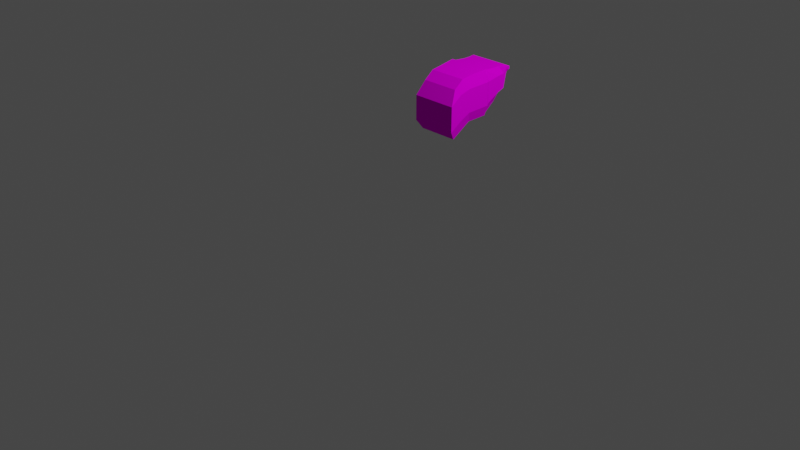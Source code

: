 # Source: liver.blend  (saved by Blender 3.2.14; exported with 4.5.12 LTS)
import bpy
from mathutils import Matrix  # noqa: F401  (used for matrix-valued properties, if any)

bpy.ops.wm.read_factory_settings(use_empty=True)
scene = bpy.context.scene
scene.name = 'Scene'

# ---- collections
col_collection = bpy.data.collections.new('Collection'); scene.collection.children.link(col_collection)

# ---- images (referenced by path relative to the original .blend; pixels are not part of the script)
import os
ASSET_DIR = os.environ.get("B2B_ASSET_DIR", "")  # directory of the original .blend (textures are referenced by path, not embedded)
HERE = os.path.dirname(os.path.abspath(__file__))  # packed textures are extracted next to this script under _unpacked/

def load_image(name, relpath, width, height, colorspace="sRGB"):
    """Load a texture the original file referenced (path relative to the .blend, or extracted next to this script)."""
    p = next((c for c in (os.path.join(HERE, relpath), os.path.join(ASSET_DIR, relpath)) if relpath and os.path.exists(c)), "")
    if p:
        img = bpy.data.images.load(p, check_existing=True)
        img.name = name
    else:  # same state as the original file: an image datablock whose file is absent (Cycles renders it pink)
        img = bpy.data.images.new(name, width, height)
        img.source = "FILE"
        img.filepath = "//" + (relpath or name)
    img.colorspace_settings.name = colorspace
    return img
img_livertexture_png = load_image('liverTexture.png', 'liverTexture.png', 1024, 1024, 'sRGB')

# ---- materials (node trees are filled in below, after node groups)
mat_red_texture = bpy.data.materials.new('red texture')
mat_red_texture.alpha_threshold = 0.0
mat_red_texture.use_transparent_shadow = False
mat_red_texture.line_color = (0.0, 0.0, 0.0, 1.0)

# ---- material node trees
mat_red_texture.use_nodes = True; mat_red_texture.node_tree.nodes.clear()
_N = mat_red_texture.node_tree.nodes; _L = mat_red_texture.node_tree.links
n0 = _N.new('ShaderNodeOutputMaterial'); n0.name = 'Material Output'; n0.location = (300, 300)
n1 = _N.new('ShaderNodeMapping'); n1.name = 'Mapping'; n1.location = (-490, 111)
n1.width = 240
n2 = _N.new('ShaderNodeTexCoord'); n2.name = 'Texture Coordinate'; n2.location = (-690, 94)
n3 = _N.new('ShaderNodeBsdfPrincipled'); n3.name = 'Principled BSDF'; n3.location = (10, 300)
n3.distribution = 'GGX'
n3.subsurface_method = 'RANDOM_WALK_SKIN'
n3.inputs[2].default_value = 1.0
n3.inputs[3].default_value = 1.45
n3.inputs[11].default_value = 1.01
n3.inputs[13].default_value = 0.0
n3.inputs[20].default_value = 0.0
n3.inputs[27].default_value = (0.0, 0.0, 0.0, 1.0)
n3.inputs[28].default_value = 1.0
n4 = _N.new('ShaderNodeTexImage'); n4.name = 'Image Texture'; n4.location = (-196, 125)
n4.image = img_livertexture_png
n4.interpolation = 'Closest'
_L.new(n3.outputs[0], n0.inputs[0])
_L.new(n4.outputs[0], n3.inputs[0])
_L.new(n1.outputs[0], n4.inputs[0])
_L.new(n2.outputs[2], n1.inputs[0])
n0.is_active_output = True

# ---- world
world_world = bpy.data.worlds.new('World'); scene.world = world_world
world_world.use_nodes = True; world_world.node_tree.nodes.clear()
_N = world_world.node_tree.nodes; _L = world_world.node_tree.links
n0 = _N.new('ShaderNodeOutputWorld'); n0.name = 'World Output'; n0.location = (300, 300)
n1 = _N.new('ShaderNodeBackground'); n1.name = 'Background'; n1.location = (10, 300)
n1.inputs[0].default_value = (0.05088, 0.05088, 0.05088, 1.0)
_L.new(n1.outputs[0], n0.inputs[0])
n0.is_active_output = True
world_world.color = (0.05088, 0.05088, 0.05088)
world_world.use_sun_shadow = False
world_world.sun_shadow_jitter_overblur = 0.0

# ---- cameras
cam_camera = bpy.data.cameras.new('Camera')
cam_camera.clip_end = 100.0
cam_camera.ortho_scale = 7.314

# ---- lights
light_light = bpy.data.lights.new('Light', 'POINT')
light_light.transmission_factor = 0.0
light_light.energy = 1000.0
light_light.shadow_soft_size = 0.1
light_light.shadow_maximum_resolution = 0.006
light_light.use_absolute_resolution = True

# ---- meshes
me_cube = bpy.data.meshes.new('Cube')
me_cube.from_pydata([(0.2148, 0.0479, 0.4538), (0.221, 0.04822, 0.1315), (0.2787, -0.3683, 0.4118), (0.2876, -0.3858, -0.1042), (-0.07359, 0.0479, 0.4538), (-0.07977, 0.04822, 0.1315), (-0.1375, -0.3683, 0.4118), (-0.1464, -0.3858, -0.1042), (0.2876, 0.3329, 0.4099), (-0.1464, 0.3329, 0.4099), (0.2787, 0.3209, 0.5118), (-0.1375, 0.3209, 0.5118), (-0.1464, -0.1688, 0.03098), (0.2787, -0.1602, 0.5118), (-0.1375, -0.1602, 0.5118), (0.2876, -0.1688, 0.03098), (-0.1577, 0.04135, 0.5335), (0.3087, 0.04139, 0.0485), (-0.1675, 0.04139, 0.0485), (0.2989, 0.04135, 0.5335), (-0.1455, 0.05618, 0.5204), (-0.1548, 0.05688, 0.06264), (0.296, 0.05688, 0.06264), (0.2867, 0.05618, 0.5204), (-0.1464, -0.2773, -0.03663), (0.2787, -0.2642, 0.4954), (-0.1375, -0.2642, 0.4954), (0.2876, -0.2773, -0.03663), (-0.1375, 0.1886, 0.5118), (0.2787, 0.1886, 0.5118), (-0.1464, 0.1949, 0.1619), (0.2876, 0.1949, 0.1619), (-0.1375, 0.2547, 0.5118), (0.2787, 0.2547, 0.5118), (-0.03526, 0.2728, 0.25), (0.1764, 0.2728, 0.25), (-0.1375, 0.2878, 0.5118), (0.2787, 0.2878, 0.5118), (-0.03526, 0.2896, 0.3548), (0.1764, 0.2896, 0.3548), (0.2438, 0.0494, 0.2884), (-0.1794, -0.4506, 0.1274), (0.3206, -0.4506, 0.1274), (-0.1026, 0.0494, 0.2884), (0.3206, 0.3774, 0.4836), (-0.1794, 0.3774, 0.4836), (0.3206, -0.2006, 0.2653), (-0.1794, -0.2006, 0.2653), (0.3449, 0.04154, 0.2876), (-0.2037, 0.04154, 0.2876), (0.3302, 0.05948, 0.2884), (-0.189, 0.05948, 0.2884), (-0.1794, -0.3256, 0.2165), (0.3206, -0.3256, 0.2165), (0.3206, 0.2184, 0.3407), (-0.1794, 0.2184, 0.3407), (0.3206, 0.2979, 0.3598), (-0.1794, 0.2979, 0.3598), (0.3206, 0.3376, 0.4836), (-0.1794, 0.3376, 0.4836), (-0.1794, -0.4506, 0.2613), (0.3302, 0.05948, 0.4062), (0.3206, 0.2184, 0.428), (0.3206, 0.2979, 0.4376), (0.3206, 0.3376, 0.4995), (0.2438, 0.0494, 0.367), (0.3206, -0.4506, 0.2613), (-0.1026, 0.0494, 0.367), (0.3206, 0.3774, 0.4995), (-0.1794, 0.3774, 0.4995), (0.3206, -0.2006, 0.3903), (-0.1794, -0.2006, 0.3903), (0.3449, 0.04154, 0.4124), (-0.2037, 0.04154, 0.4124), (-0.189, 0.05948, 0.4062), (-0.1794, -0.3256, 0.3561), (0.3206, -0.3256, 0.3561), (-0.1794, 0.2184, 0.428), (-0.1794, 0.2979, 0.4376), (-0.1794, 0.3376, 0.4995), (0.2438, 0.0494, 0.2098), (0.3206, -0.4506, -0.006534), (-0.1026, 0.0494, 0.2098), (0.3206, 0.3774, 0.4677), (-0.1794, 0.3774, 0.4677), (0.3206, -0.2006, 0.1403), (-0.1794, -0.2006, 0.1403), (0.3449, 0.04154, 0.1627), (-0.2037, 0.04154, 0.1627), (-0.189, 0.05948, 0.1705), (-0.1794, -0.3256, 0.07699), (0.3206, -0.3256, 0.07699), (-0.1794, 0.2184, 0.2534), (-0.1794, 0.2979, 0.282), (-0.1794, 0.3376, 0.4677), (-0.1794, -0.4506, -0.006534), (0.3302, 0.05948, 0.1705), (0.3206, 0.2184, 0.2534), (0.3206, 0.2979, 0.282), (0.3206, 0.3376, 0.4677)], [], [(25, 26, 6, 2), (66, 2, 6, 60), (73, 16, 4, 67), (24, 27, 3, 7), (76, 25, 2, 66), (79, 36, 11, 69), (69, 11, 10, 68), (39, 38, 9, 8), (36, 37, 10, 11), (99, 39, 8, 83), (72, 19, 13, 70), (18, 17, 15, 12), (75, 26, 14, 71), (19, 16, 14, 13), (0, 4, 16, 19), (5, 1, 17, 18), (65, 0, 19, 72), (71, 14, 16, 73), (80, 1, 22, 96), (4, 0, 23, 20), (1, 5, 21, 22), (67, 4, 20, 74), (60, 6, 26, 75), (70, 13, 25, 76), (12, 15, 27, 24), (13, 14, 26, 25), (96, 22, 31, 97), (20, 23, 29, 28), (22, 21, 30, 31), (74, 20, 28, 77), (97, 31, 35, 98), (28, 29, 33, 32), (31, 30, 34, 35), (77, 28, 32, 78), (98, 35, 39, 99), (32, 33, 37, 36), (35, 34, 38, 39), (78, 32, 36, 79), (93, 57, 59, 94), (63, 56, 58, 64), (92, 55, 57, 93), (62, 54, 56, 63), (89, 51, 55, 92), (61, 50, 54, 62), (85, 46, 53, 91), (95, 41, 52, 90), (82, 43, 51, 89), (65, 40, 50, 61), (86, 47, 49, 88), (80, 40, 48, 87), (90, 52, 47, 86), (87, 48, 46, 85), (64, 58, 44, 68), (84, 45, 44, 83), (94, 59, 45, 84), (91, 53, 42, 81), (88, 49, 43, 82), (81, 42, 41, 95), (37, 64, 68, 10), (0, 65, 61, 23), (23, 61, 62, 29), (29, 62, 63, 33), (33, 63, 64, 37), (57, 78, 79, 59), (55, 77, 78, 57), (51, 74, 77, 55), (46, 70, 76, 53), (41, 60, 75, 52), (43, 67, 74, 51), (47, 71, 73, 49), (40, 65, 72, 48), (52, 75, 71, 47), (48, 72, 70, 46), (45, 69, 68, 44), (59, 79, 69, 45), (53, 76, 66, 42), (49, 73, 67, 43), (42, 66, 60, 41), (3, 81, 95, 7), (18, 88, 82, 5), (27, 91, 81, 3), (38, 94, 84, 9), (9, 84, 83, 8), (17, 87, 85, 15), (24, 90, 86, 12), (1, 80, 87, 17), (12, 86, 88, 18), (5, 82, 89, 21), (7, 95, 90, 24), (15, 85, 91, 27), (21, 89, 92, 30), (30, 92, 93, 34), (34, 93, 94, 38), (56, 98, 99, 58), (54, 97, 98, 56), (50, 96, 97, 54), (40, 80, 96, 50), (58, 99, 83, 44)])
_uv = me_cube.uv_layers.new(name='UVMap')
_uv.uv.foreach_set('vector', [0.0, 0.0, 1.0, 0.0, 1.0, 1.0, 0.0, 1.0, 0.0, 0.0, 1.0, 0.0, 1.0, 1.0, 0.0, 1.0, 0.0, 0.0, 1.0, 0.0, 1.0, 1.0, 0.0, 1.0, 0.0, 0.0, 1.0, 0.0, 1.0, 1.0, 0.0, 1.0, 0.0, 0.0, 1.0, 0.0, 1.0, 1.0, 0.0, 1.0, 0.0, 0.0, 1.0, 0.0, 1.0, 1.0, 0.0, 1.0, 0.0, 0.0, 1.0, 0.0, 1.0, 1.0, 0.0, 1.0, 0.0, 0.0, 1.0, 0.0, 1.0, 1.0, 0.0, 1.0, 0.0, 0.0, 1.0, 0.0, 1.0, 1.0, 0.0, 1.0, 0.0, 0.0, 1.0, 0.0, 1.0, 1.0, 0.0, 1.0, 0.0, 0.0, 1.0, 0.0, 1.0, 1.0, 0.0, 1.0, 0.0, 0.0, 1.0, 0.0, 1.0, 1.0, 0.0, 1.0, 0.0, 0.0, 1.0, 0.0, 1.0, 1.0, 0.0, 1.0, 0.0, 0.0, 1.0, 0.0, 1.0, 1.0, 0.0, 1.0, 0.0, 0.0, 1.0, 0.0, 1.0, 1.0, 0.0, 1.0, 0.0, 0.0, 1.0, 0.0, 1.0, 1.0, 0.0, 1.0, 0.0, 0.0, 1.0, 0.0, 1.0, 1.0, 0.0, 1.0, 0.0, 0.0, 1.0, 0.0, 1.0, 1.0, 0.0, 1.0, 0.0, 0.0, 1.0, 0.0, 1.0, 1.0, 0.0, 1.0, 0.0, 0.0, 1.0, 0.0, 1.0, 1.0, 0.0, 1.0, 0.0, 0.0, 1.0, 0.0, 1.0, 1.0, 0.0, 1.0, 0.0, 0.0, 1.0, 0.0, 1.0, 1.0, 0.0, 1.0, 0.0, 0.0, 1.0, 0.0, 1.0, 1.0, 0.0, 1.0, 0.0, 0.0, 1.0, 0.0, 1.0, 1.0, 0.0, 1.0, 0.0, 0.0, 1.0, 0.0, 1.0, 1.0, 0.0, 1.0, 0.0, 0.0, 1.0, 0.0, 1.0, 1.0, 0.0, 1.0, 0.0, 0.0, 1.0, 0.0, 1.0, 1.0, 0.0, 1.0, 0.0, 0.0, 1.0, 0.0, 1.0, 1.0, 0.0, 1.0, 0.0, 0.0, 1.0, 0.0, 1.0, 1.0, 0.0, 1.0, 0.0, 0.0, 1.0, 0.0, 1.0, 1.0, 0.0, 1.0, 0.0, 0.0, 1.0, 0.0, 1.0, 1.0, 0.0, 1.0, 0.0, 0.0, 1.0, 0.0, 1.0, 1.0, 0.0, 1.0, 0.0, 0.0, 1.0, 0.0, 1.0, 1.0, 0.0, 1.0, 0.0, 0.0, 1.0, 0.0, 1.0, 1.0, 0.0, 1.0, 0.0, 0.0, 1.0, 0.0, 1.0, 1.0, 0.0, 1.0, 0.0, 0.0, 1.0, 0.0, 1.0, 1.0, 0.0, 1.0, 0.0, 0.0, 1.0, 0.0, 1.0, 1.0, 0.0, 1.0, 0.0, 0.0, 1.0, 0.0, 1.0, 1.0, 0.0, 1.0, 0.0, 0.0, 1.0, 0.0, 1.0, 1.0, 0.0, 1.0, 0.0, 0.0, 1.0, 0.0, 1.0, 1.0, 0.0, 1.0, 0.0, 0.0, 1.0, 0.0, 1.0, 1.0, 0.0, 1.0, 0.0, 0.0, 1.0, 0.0, 1.0, 1.0, 0.0, 1.0, 0.0, 0.0, 1.0, 0.0, 1.0, 1.0, 0.0, 1.0, 0.0, 0.0, 1.0, 0.0, 1.0, 1.0, 0.0, 1.0, 0.0, 0.0, 1.0, 0.0, 1.0, 1.0, 0.0, 1.0, 0.0, 0.0, 1.0, 0.0, 1.0, 1.0, 0.0, 1.0, 0.0, 0.0, 1.0, 0.0, 1.0, 1.0, 0.0, 1.0, 0.0, 0.0, 1.0, 0.0, 1.0, 1.0, 0.0, 1.0, 0.0, 0.0, 1.0, 0.0, 1.0, 1.0, 0.0, 1.0, 0.0, 0.0, 1.0, 0.0, 1.0, 1.0, 0.0, 1.0, 0.0, 0.0, 1.0, 0.0, 1.0, 1.0, 0.0, 1.0, 0.0, 0.0, 1.0, 0.0, 1.0, 1.0, 0.0, 1.0, 0.0, 0.0, 1.0, 0.0, 1.0, 1.0, 0.0, 1.0, 0.0, 0.0, 1.0, 0.0, 1.0, 1.0, 0.0, 1.0, 0.0, 0.0, 1.0, 0.0, 1.0, 1.0, 0.0, 1.0, 0.0, 0.0, 1.0, 0.0, 1.0, 1.0, 0.0, 1.0, 0.0, 0.0, 1.0, 0.0, 1.0, 1.0, 0.0, 1.0, 0.0, 0.0, 1.0, 0.0, 1.0, 1.0, 0.0, 1.0, 0.0, 0.0, 1.0, 0.0, 1.0, 1.0, 0.0, 1.0, 0.0, 0.0, 1.0, 0.0, 1.0, 1.0, 0.0, 1.0, 0.0, 0.0, 1.0, 0.0, 1.0, 1.0, 0.0, 1.0, 0.0, 0.0, 1.0, 0.0, 1.0, 1.0, 0.0, 1.0, 0.0, 0.0, 1.0, 0.0, 1.0, 1.0, 0.0, 1.0, 0.0, 0.0, 1.0, 0.0, 1.0, 1.0, 0.0, 1.0, 0.0, 0.0, 1.0, 0.0, 1.0, 1.0, 0.0, 1.0, 0.0, 0.0, 1.0, 0.0, 1.0, 1.0, 0.0, 1.0, 0.0, 0.0, 1.0, 0.0, 1.0, 1.0, 0.0, 1.0, 0.0, 0.0, 1.0, 0.0, 1.0, 1.0, 0.0, 1.0, 0.0, 0.0, 1.0, 0.0, 1.0, 1.0, 0.0, 1.0, 0.0, 0.0, 1.0, 0.0, 1.0, 1.0, 0.0, 1.0, 0.0, 0.0, 1.0, 0.0, 1.0, 1.0, 0.0, 1.0, 0.0, 0.0, 1.0, 0.0, 1.0, 1.0, 0.0, 1.0, 0.0, 0.0, 1.0, 0.0, 1.0, 1.0, 0.0, 1.0, 0.0, 0.0, 1.0, 0.0, 1.0, 1.0, 0.0, 1.0, 0.0, 0.0, 1.0, 0.0, 1.0, 1.0, 0.0, 1.0, 0.0, 0.0, 1.0, 0.0, 1.0, 1.0, 0.0, 1.0, 0.0, 0.0, 1.0, 0.0, 1.0, 1.0, 0.0, 1.0, 0.0, 0.0, 1.0, 0.0, 1.0, 1.0, 0.0, 1.0, 0.0, 0.0, 1.0, 0.0, 1.0, 1.0, 0.0, 1.0, 0.0, 0.0, 1.0, 0.0, 1.0, 1.0, 0.0, 1.0, 0.0, 0.0, 1.0, 0.0, 1.0, 1.0, 0.0, 1.0, 0.0, 0.0, 1.0, 0.0, 1.0, 1.0, 0.0, 1.0, 0.0, 0.0, 1.0, 0.0, 1.0, 1.0, 0.0, 1.0, 0.0, 0.0, 1.0, 0.0, 1.0, 1.0, 0.0, 1.0, 0.0, 0.0, 1.0, 0.0, 1.0, 1.0, 0.0, 1.0, 0.0, 0.0, 1.0, 0.0, 1.0, 1.0, 0.0, 1.0, 0.0, 0.0, 1.0, 0.0, 1.0, 1.0, 0.0, 1.0, 0.0, 0.0, 1.0, 0.0, 1.0, 1.0, 0.0, 1.0, 0.0, 0.0, 1.0, 0.0, 1.0, 1.0, 0.0, 1.0, 0.0, 0.0, 1.0, 0.0, 1.0, 1.0, 0.0, 1.0, 0.0, 0.0, 1.0, 0.0, 1.0, 1.0, 0.0, 1.0, 0.0, 0.0, 1.0, 0.0, 1.0, 1.0, 0.0, 1.0, 0.0, 0.0, 1.0, 0.0, 1.0, 1.0, 0.0, 1.0, 0.0, 0.0, 1.0, 0.0, 1.0, 1.0, 0.0, 1.0, 0.0, 0.0, 1.0, 0.0, 1.0, 1.0, 0.0, 1.0, 0.0, 0.0, 1.0, 0.0, 1.0, 1.0, 0.0, 1.0, 0.0, 0.0, 1.0, 0.0, 1.0, 1.0, 0.0, 1.0, 0.0, 0.0, 1.0, 0.0, 1.0, 1.0, 0.0, 1.0])
me_cube.materials.append(mat_red_texture)
me_cube.use_mirror_vertex_groups = False
me_cube.update()

# ---- objects
ob_liver = bpy.data.objects.new('Liver', me_cube)
ob_light = bpy.data.objects.new('Light', light_light)
ob_camera = bpy.data.objects.new('Camera', cam_camera)

# ---- transforms, parenting, visibility, modifiers, constraints
ob_liver.location = (-0.07059, 0.9239, 0.8811)
ob_liver.lock_rotations_4d = False
ob_liver.empty_display_type = 'ARROWS'
ob_liver.lineart.crease_threshold = 0.0
ob_light.location = (4.076, 1.005, 5.904)
ob_light.rotation_euler = (0.6503, 0.05522, 1.866)
ob_light.lock_rotations_4d = False
ob_light.empty_display_type = 'ARROWS'
ob_light.color = (0.0, 0.0, 0.0, 0.0)
ob_light.lineart.crease_threshold = 0.0
ob_camera.location = (7.359, -6.926, 4.958)
ob_camera.rotation_euler = (1.109, 0.0, 0.8149)
ob_camera.lock_rotations_4d = False
ob_camera.empty_display_type = 'ARROWS'
ob_camera.color = (0.0, 0.0, 0.0, 0.0)
ob_camera.display_type = 'WIRE'
ob_camera.lineart.crease_threshold = 0.0

# ---- collection membership
col_collection.objects.link(ob_liver)
col_collection.objects.link(ob_light)
col_collection.objects.link(ob_camera)

# ---- scene / render settings (as saved in the file)
scene.camera = ob_camera
scene.frame_start = 1; scene.frame_end = 250; scene.frame_set(1)
scene.render.engine = 'BLENDER_EEVEE_NEXT'
scene.cycles.sampling_pattern = 'TABULATED_SOBOL'
scene.cycles.use_light_tree = False
scene.view_settings.view_transform = 'Filmic'
bpy.context.view_layer.update()
